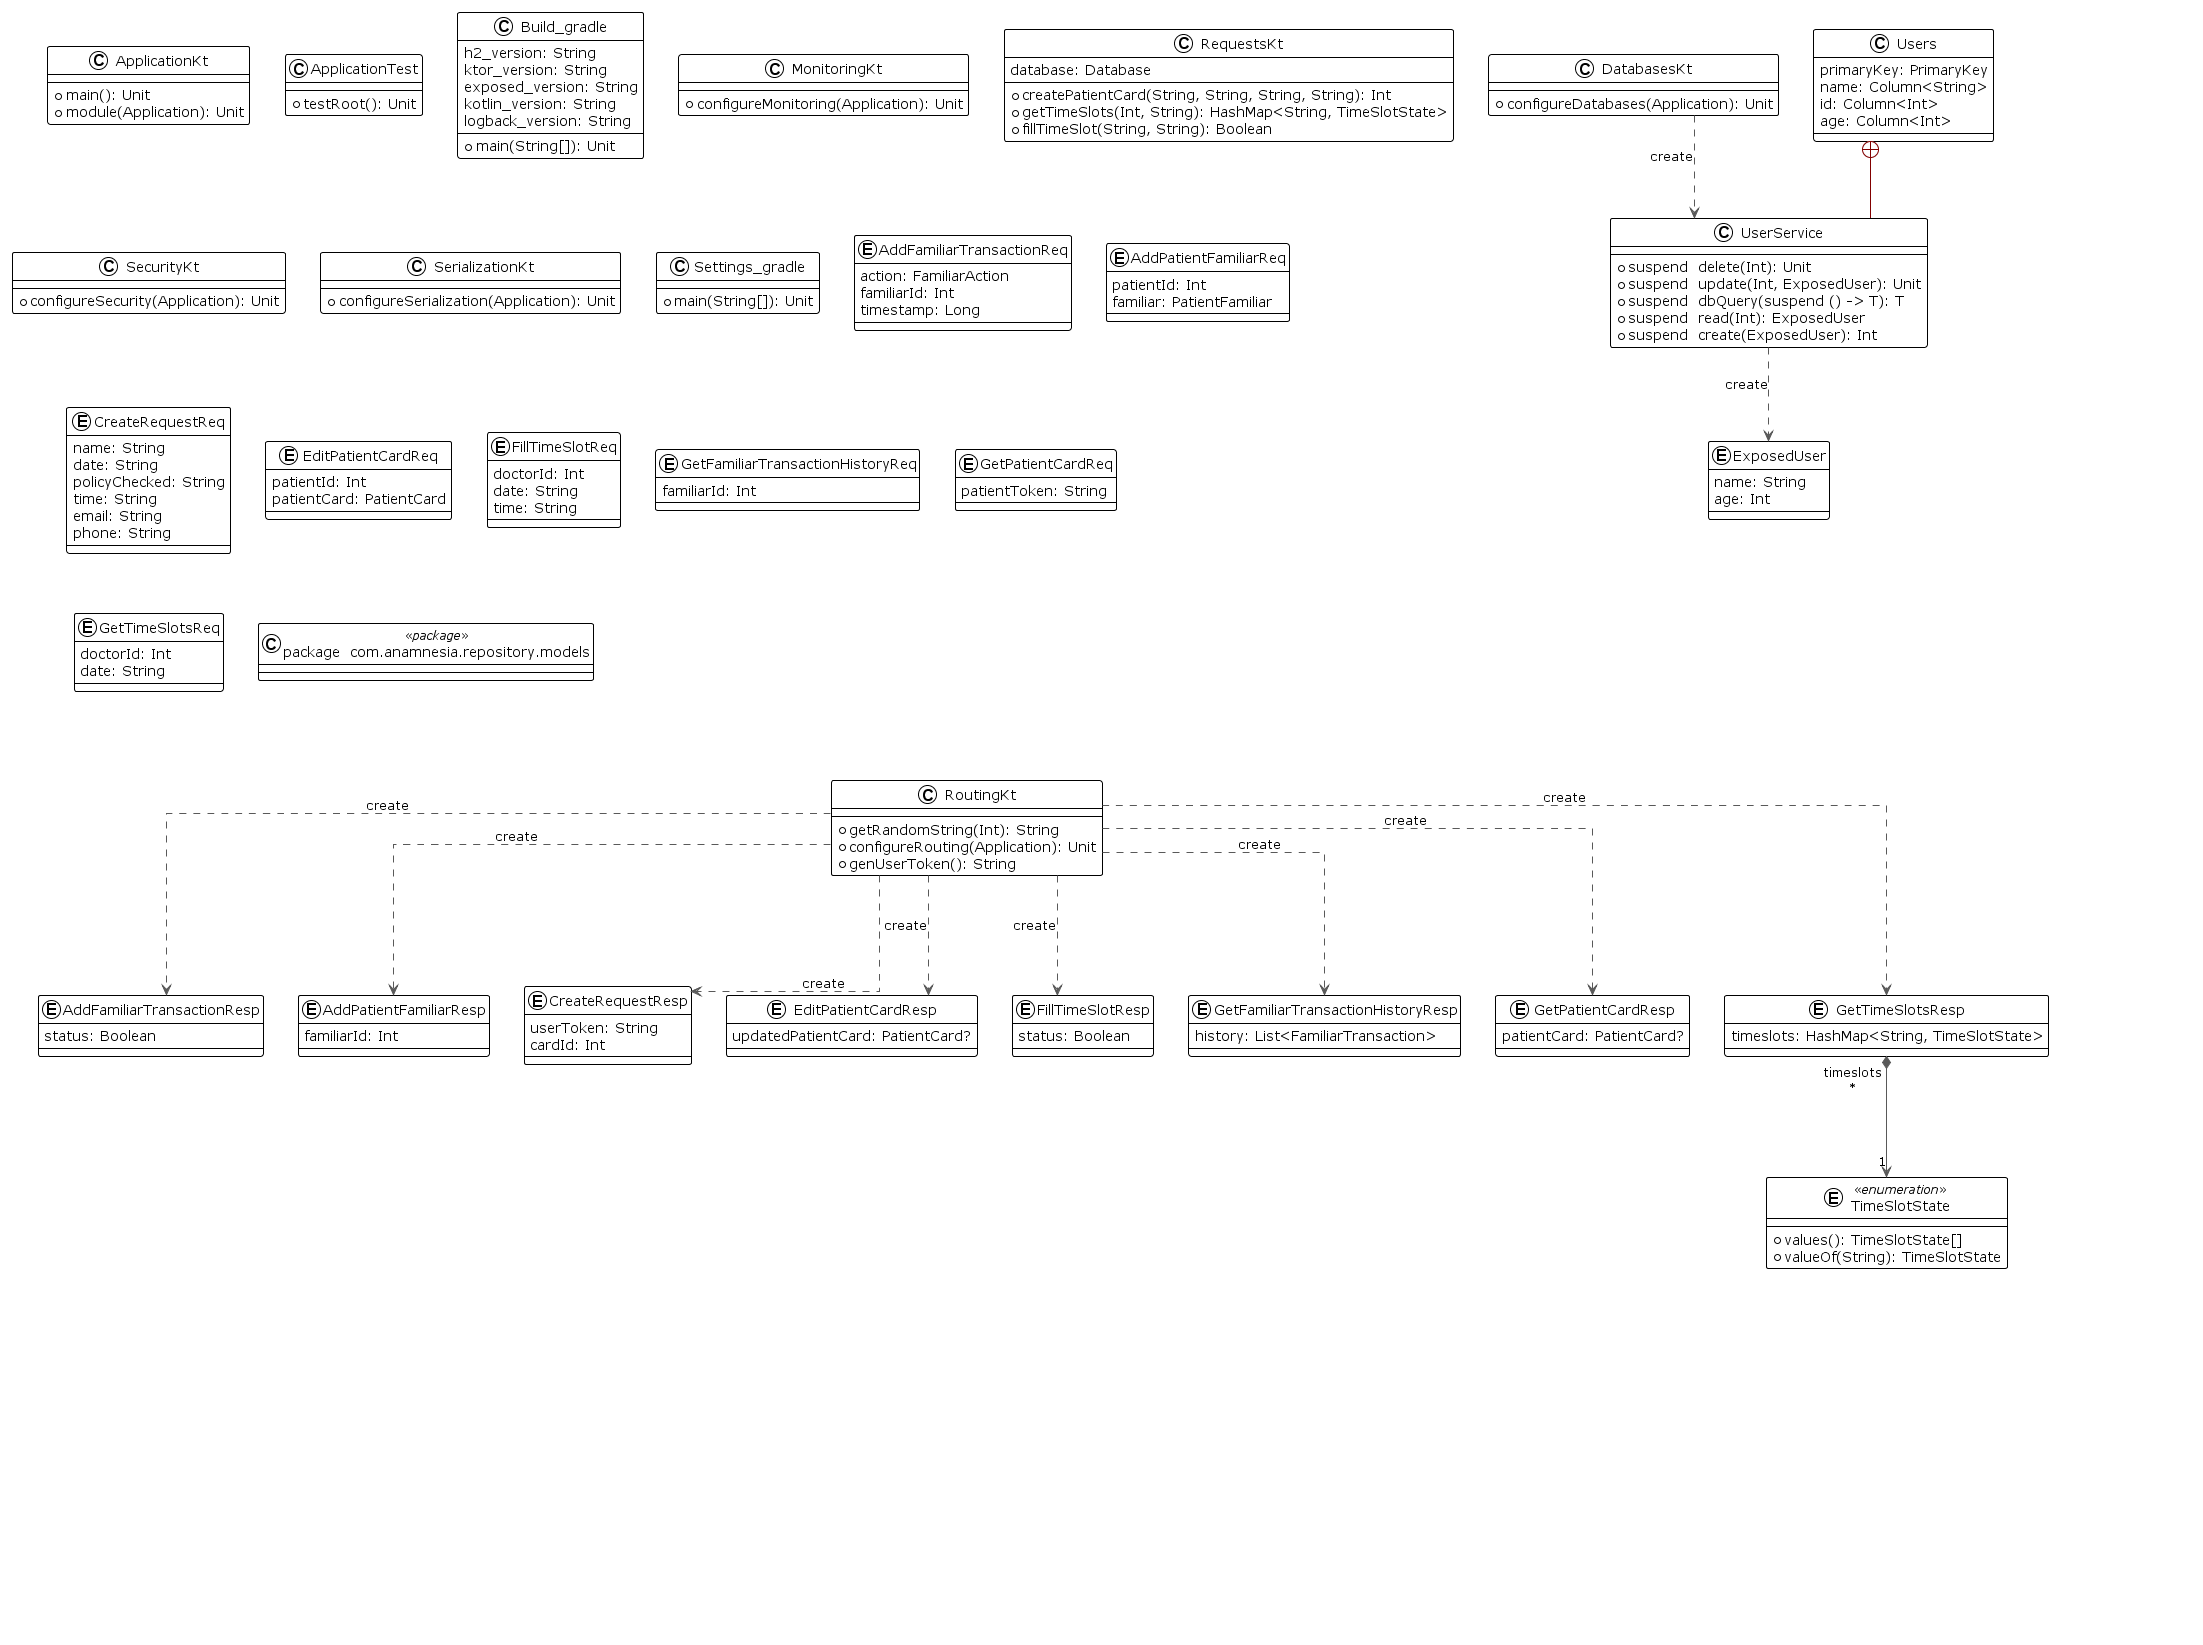

The diagram above was rendered by PlantUML. Its source (embedded in the PNG):
@startuml

!theme plain
top to bottom direction
skinparam linetype ortho

class ApplicationKt {
   + main(): Unit
   + module(Application): Unit
}
class ApplicationTest {
   + testRoot(): Unit
}
class Build_gradle {
   + main(String[]): Unit
   h2_version: String
   ktor_version: String
   exposed_version: String
   kotlin_version: String
   logback_version: String
}
class DatabasesKt {
   + configureDatabases(Application): Unit
}
class MonitoringKt {
   + configureMonitoring(Application): Unit
}
class RequestsKt {
   + createPatientCard(String, String, String, String): Int
   + getTimeSlots(Int, String): HashMap<String, TimeSlotState>
   + fillTimeSlot(String, String): Boolean
   database: Database
}
class RoutingKt {
   + getRandomString(Int): String
   + configureRouting(Application): Unit
   + genUserToken(): String
}
class SecurityKt {
   + configureSecurity(Application): Unit
}
class SerializationKt {
   + configureSerialization(Application): Unit
}
class Settings_gradle {
   + main(String[]): Unit
}
enum TimeSlotState << enumeration >> {
   + values(): TimeSlotState[]
   + valueOf(String): TimeSlotState
}
class UserService {
   + suspend  delete(Int): Unit
   + suspend  update(Int, ExposedUser): Unit
   + suspend  dbQuery(suspend () -> T): T
   + suspend  read(Int): ExposedUser
   + suspend  create(ExposedUser): Int
}
class Users {
   primaryKey: PrimaryKey
   name: Column<String>
   id: Column<Int>
   age: Column<Int>
}

entity   AddFamiliarTransactionReq {
   action: FamiliarAction
   familiarId: Int
   timestamp: Long
}
entity   AddFamiliarTransactionResp  {
   status: Boolean
}
entity   AddPatientFamiliarReq  {
   patientId: Int
   familiar: PatientFamiliar
}
entity   AddPatientFamiliarResp  {
   familiarId: Int
}
entity   CreateRequestReq  {
   name: String
   date: String
   policyChecked: String
   time: String
   email: String
   phone: String
}
entity   CreateRequestResp  {
   userToken: String
   cardId: Int
}
entity   EditPatientCardReq  {
   patientId: Int
   patientCard: PatientCard
}
entity   EditPatientCardResp  {
   updatedPatientCard: PatientCard?
}
entity   ExposedUser  {
   name: String
   age: Int
}
entity   FillTimeSlotReq  {
   doctorId: Int
   date: String
   time: String
}
entity   FillTimeSlotResp  {
   status: Boolean
}
entity   GetFamiliarTransactionHistoryReq  {
   familiarId: Int
}
entity   GetFamiliarTransactionHistoryResp  {
   history: List<FamiliarTransaction>
}
entity   GetPatientCardReq  {
   patientToken: String
}
entity   GetPatientCardResp  {
   patientCard: PatientCard?
}
entity   GetTimeSlotsReq  {
   doctorId: Int
   date: String
}
entity   GetTimeSlotsResp  {
   timeslots: HashMap<String, TimeSlotState>
}
class node18 as "package  com.anamnesia.repository.models" << package >>

DatabasesKt                              -[#595959,dashed]->  UserService                             : "«create»"
RoutingKt                                -[#595959,dashed]->  AddFamiliarTransactionResp        : "«create»"
RoutingKt                                -[#595959,dashed]->  AddPatientFamiliarResp            : "«create»"
RoutingKt                                -[#595959,dashed]->  CreateRequestResp                 : "«create»"
RoutingKt                                -[#595959,dashed]->  EditPatientCardResp               : "«create»"
RoutingKt                                -[#595959,dashed]->  FillTimeSlotResp                  : "«create»"
RoutingKt                                -[#595959,dashed]->  GetFamiliarTransactionHistoryResp : "«create»"
RoutingKt                                -[#595959,dashed]->  GetPatientCardResp                : "«create»"
RoutingKt                                -[#595959,dashed]->  GetTimeSlotsResp                  : "«create»"
UserService                              -[#595959,dashed]->  ExposedUser                       : "«create»"
Users                                    +-[#820000,plain]-  UserService
GetTimeSlotsResp                  "1" *-[#595959,plain]-> "timeslots\n*" TimeSlotState
@enduml